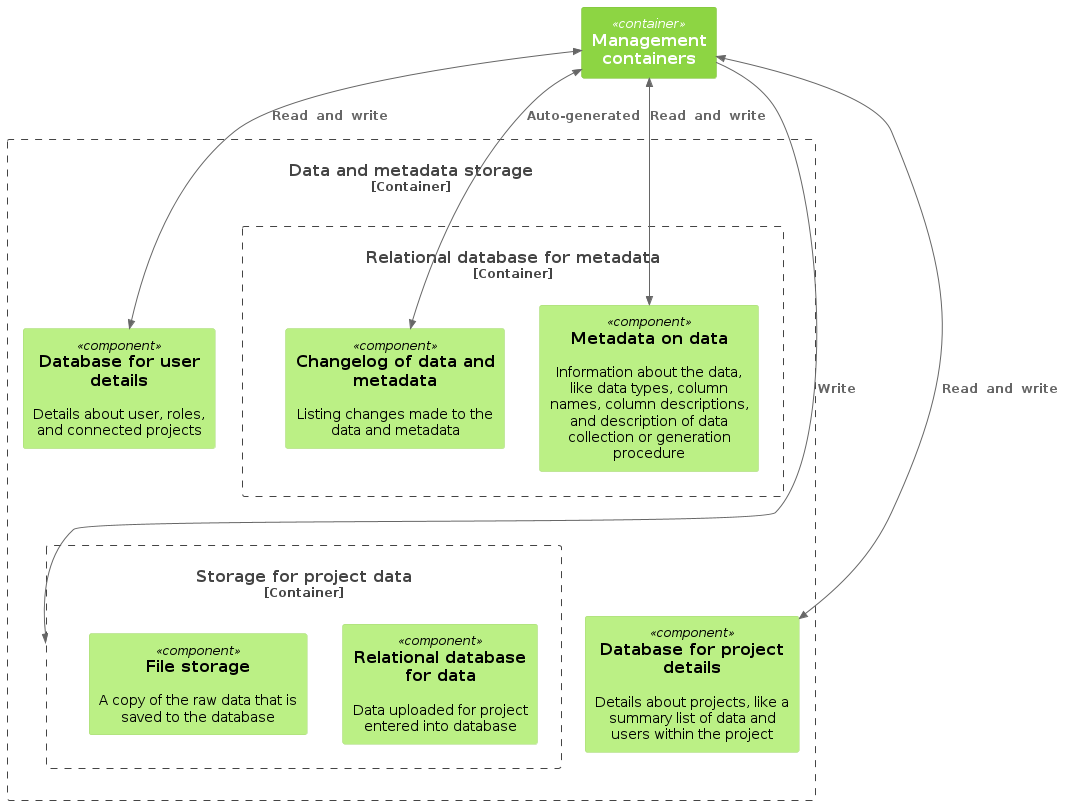

The diagram above was rendered by PlantUML. Its source (embedded in the PNG):
@startuml component-backend
!theme C4_green from <C4/themes>
!include  https://raw.githubusercontent.com/plantuml-stdlib/C4-PlantUML/master/C4_Component.puml

' C4 Component diagram for backend database and file storage.

Container(management, "Management containers")

Container_Boundary(bee, "Data and metadata storage") {
  Container_Boundary(rdb_metadata, "Relational database for metadata") {
    Component(changelog, "Changelog of data and metadata", $descr="Listing changes made to the data and metadata")
    Component(metadata, "Metadata on data", $descr="Information about the data, like data types, column names, column descriptions, and description of data collection or generation procedure")
  }
  Component(users, "Database for user details", $descr="Details about user, roles, and connected projects")
  Component(projects, "Database for project details", $descr="Details about projects, like a summary list of data and users within the project")
  Container_Boundary(data_storage, "Storage for project data") {
    Component(data, "Relational database for data", $descr="Data uploaded for project entered into database")
    Component(raw_file, "File storage", $descr="A copy of the raw data that is saved to the database")
  }
}

Lay_Right(rdb_metadata, users)
Lay_Right(data_storage, projects)
Lay_Down(rdb_metadata, data_storage)

Rel(management, data_storage, "Write")

BiRel(management, projects, "Read  and  write")
BiRel(management, users, "Read  and  write")

BiRel(management, metadata, "Read  and  write")
BiRel(management, changelog, "Auto-generated")

@enduml